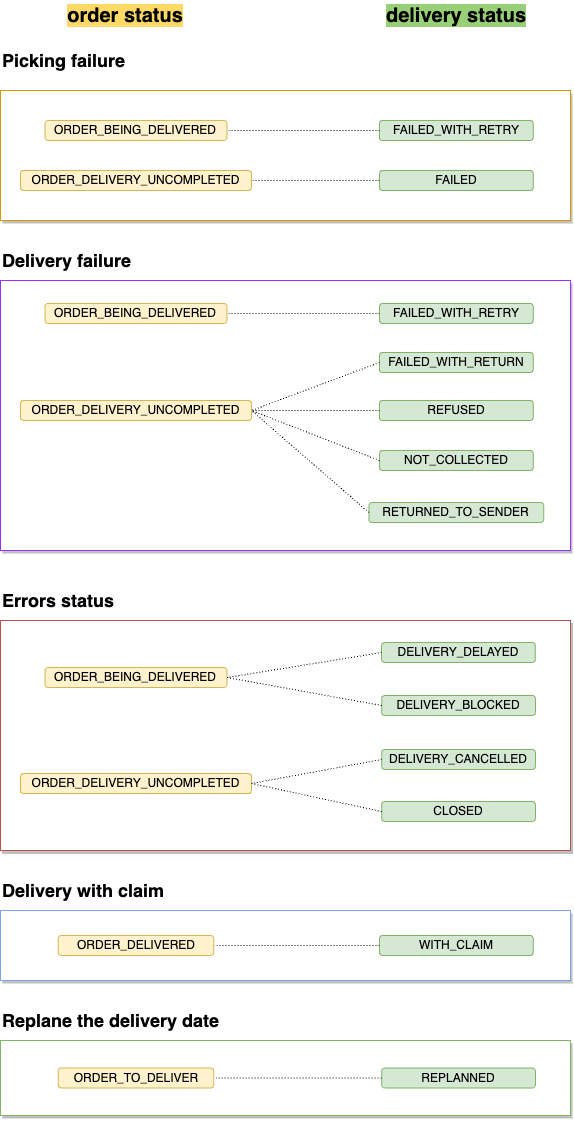

The diagram above was exported from draw.io. Its source (the exported page's mxGraphModel, read from the mxfile embedded in the PNG):
<mxGraphModel dx="439" dy="2705" grid="1" gridSize="10" guides="1" tooltips="1" connect="1" arrows="1" fold="1" page="1" pageScale="1" pageWidth="827" pageHeight="1169" math="0" shadow="0">
  <root>
    <mxCell id="0" />
    <mxCell id="1" parent="0" />
    <mxCell id="OreEioSY1ZA6xpCjSv7V-50" value="" style="rounded=0;whiteSpace=wrap;html=1;shadow=1;glass=0;sketch=0;strokeColor=#b85450;fillColor=#FFFFFF;" vertex="1" parent="1">
      <mxGeometry x="2600" y="-540" width="570" height="230" as="geometry" />
    </mxCell>
    <mxCell id="OreEioSY1ZA6xpCjSv7V-54" value="" style="verticalLabelPosition=bottom;verticalAlign=top;html=1;shape=mxgraph.basic.rect;fillColor2=none;strokeWidth=1;size=20;indent=5;strokeColor=#d79b00;fillColor=#FFFFFF;shadow=1;" vertex="1" parent="1">
      <mxGeometry x="2600" y="-1070" width="570" height="130" as="geometry" />
    </mxCell>
    <mxCell id="OreEioSY1ZA6xpCjSv7V-59" value="&lt;b style=&quot;font-size: 18px&quot;&gt;Errors status&lt;/b&gt;" style="text;html=1;strokeColor=none;fillColor=none;align=left;verticalAlign=middle;whiteSpace=wrap;rounded=0;shadow=1;glass=0;sketch=0;" vertex="1" parent="1">
      <mxGeometry x="2600" y="-570" width="379" height="20" as="geometry" />
    </mxCell>
    <mxCell id="OreEioSY1ZA6xpCjSv7V-68" value="&lt;span style=&quot;font-size: 18px&quot;&gt;&lt;b&gt;Delivery failure&lt;/b&gt;&lt;/span&gt;" style="text;html=1;strokeColor=none;fillColor=none;align=left;verticalAlign=middle;whiteSpace=wrap;rounded=0;shadow=1;glass=0;sketch=0;" vertex="1" parent="1">
      <mxGeometry x="2600" y="-910" width="379" height="20" as="geometry" />
    </mxCell>
    <mxCell id="OreEioSY1ZA6xpCjSv7V-69" value="&lt;div&gt;&lt;span style=&quot;font-size: 18px&quot;&gt;&lt;b&gt;Picking failure&amp;nbsp;&lt;/b&gt;&lt;/span&gt;&lt;/div&gt;" style="text;html=1;strokeColor=none;fillColor=none;align=left;verticalAlign=middle;whiteSpace=wrap;rounded=0;shadow=1;glass=0;sketch=0;" vertex="1" parent="1">
      <mxGeometry x="2600" y="-1110" width="379" height="20" as="geometry" />
    </mxCell>
    <mxCell id="OreEioSY1ZA6xpCjSv7V-71" style="edgeStyle=orthogonalEdgeStyle;rounded=0;orthogonalLoop=1;jettySize=auto;html=1;exitX=0.5;exitY=1;exitDx=0;exitDy=0;" edge="1" parent="1">
      <mxGeometry relative="1" as="geometry">
        <mxPoint x="2656.75" y="-1010" as="sourcePoint" />
        <mxPoint x="2656.75" y="-1010" as="targetPoint" />
      </mxGeometry>
    </mxCell>
    <mxCell id="OreEioSY1ZA6xpCjSv7V-72" value="" style="verticalLabelPosition=bottom;verticalAlign=top;html=1;shape=mxgraph.basic.rect;fillColor2=none;strokeWidth=1;size=20;indent=5;fillColor=#FFFFFF;shadow=1;strokeColor=#9933FF;" vertex="1" parent="1">
      <mxGeometry x="2600" y="-880" width="570" height="270" as="geometry" />
    </mxCell>
    <mxCell id="OreEioSY1ZA6xpCjSv7V-78" style="edgeStyle=orthogonalEdgeStyle;rounded=0;orthogonalLoop=1;jettySize=auto;html=1;exitX=0.5;exitY=1;exitDx=0;exitDy=0;" edge="1" parent="1">
      <mxGeometry relative="1" as="geometry">
        <mxPoint x="2656.75" y="-820" as="sourcePoint" />
        <mxPoint x="2656.75" y="-820" as="targetPoint" />
      </mxGeometry>
    </mxCell>
    <mxCell id="OreEioSY1ZA6xpCjSv7V-83" value="" style="verticalLabelPosition=bottom;verticalAlign=top;html=1;shape=mxgraph.basic.rect;fillColor2=none;strokeWidth=1;size=20;indent=5;fillColor=#FFFFFF;shadow=1;strokeColor=#7EA6E0;" vertex="1" parent="1">
      <mxGeometry x="2600" y="-250" width="570" height="70" as="geometry" />
    </mxCell>
    <mxCell id="OreEioSY1ZA6xpCjSv7V-86" value="&lt;span style=&quot;font-size: 18px&quot;&gt;&lt;b&gt;Delivery with claim&lt;/b&gt;&lt;/span&gt;" style="text;html=1;strokeColor=none;fillColor=none;align=left;verticalAlign=middle;whiteSpace=wrap;rounded=0;shadow=1;glass=0;sketch=0;" vertex="1" parent="1">
      <mxGeometry x="2600" y="-280" width="379" height="20" as="geometry" />
    </mxCell>
    <mxCell id="OreEioSY1ZA6xpCjSv7V-88" style="edgeStyle=orthogonalEdgeStyle;rounded=0;orthogonalLoop=1;jettySize=auto;html=1;exitX=0.5;exitY=1;exitDx=0;exitDy=0;" edge="1" parent="1">
      <mxGeometry relative="1" as="geometry">
        <mxPoint x="2656.75" y="-175" as="sourcePoint" />
        <mxPoint x="2656.75" y="-175" as="targetPoint" />
      </mxGeometry>
    </mxCell>
    <mxCell id="OreEioSY1ZA6xpCjSv7V-89" value="" style="verticalLabelPosition=bottom;verticalAlign=top;html=1;shape=mxgraph.basic.rect;fillColor2=none;strokeWidth=1;size=20;indent=5;shadow=1;strokeColor=#82b366;fillColor=#FFFFFF;" vertex="1" parent="1">
      <mxGeometry x="2600" y="-120" width="570" height="75" as="geometry" />
    </mxCell>
    <mxCell id="OreEioSY1ZA6xpCjSv7V-92" value="&lt;span style=&quot;font-size: 18px&quot;&gt;&lt;b&gt;Replane the delivery date&lt;/b&gt;&lt;/span&gt;" style="text;html=1;strokeColor=none;fillColor=none;align=left;verticalAlign=middle;whiteSpace=wrap;rounded=0;shadow=1;glass=0;sketch=0;" vertex="1" parent="1">
      <mxGeometry x="2600" y="-150" width="379" height="20" as="geometry" />
    </mxCell>
    <mxCell id="OreEioSY1ZA6xpCjSv7V-94" style="edgeStyle=orthogonalEdgeStyle;rounded=0;orthogonalLoop=1;jettySize=auto;html=1;exitX=0.5;exitY=1;exitDx=0;exitDy=0;" edge="1" parent="1">
      <mxGeometry relative="1" as="geometry">
        <mxPoint x="2656.75" y="-45" as="sourcePoint" />
        <mxPoint x="2656.75" y="-45" as="targetPoint" />
      </mxGeometry>
    </mxCell>
    <mxCell id="ih9_J2FAFcPHmjEDOYkS-1" value="FAILED_WITH_RETRY" style="rounded=1;whiteSpace=wrap;html=1;fillColor=#d5e8d4;strokeColor=#82b366;" vertex="1" parent="1">
      <mxGeometry x="2979" y="-1040" width="153.75" height="20" as="geometry" />
    </mxCell>
    <mxCell id="ih9_J2FAFcPHmjEDOYkS-2" value="FAILED" style="rounded=1;whiteSpace=wrap;html=1;fillColor=#d5e8d4;strokeColor=#82b366;" vertex="1" parent="1">
      <mxGeometry x="2979" y="-990" width="153.75" height="20" as="geometry" />
    </mxCell>
    <mxCell id="ih9_J2FAFcPHmjEDOYkS-3" value="FAILED_WITH_RETRY" style="rounded=1;whiteSpace=wrap;html=1;fillColor=#d5e8d4;strokeColor=#82b366;" vertex="1" parent="1">
      <mxGeometry x="2979" y="-857" width="153.75" height="20" as="geometry" />
    </mxCell>
    <mxCell id="ih9_J2FAFcPHmjEDOYkS-4" value="FAILED_WITH_RETURN" style="rounded=1;whiteSpace=wrap;html=1;fillColor=#d5e8d4;strokeColor=#82b366;" vertex="1" parent="1">
      <mxGeometry x="2979" y="-808" width="153.75" height="20" as="geometry" />
    </mxCell>
    <mxCell id="ih9_J2FAFcPHmjEDOYkS-5" value="REFUSED" style="rounded=1;whiteSpace=wrap;html=1;fillColor=#d5e8d4;strokeColor=#82b366;" vertex="1" parent="1">
      <mxGeometry x="2979" y="-760" width="153.75" height="20" as="geometry" />
    </mxCell>
    <mxCell id="ih9_J2FAFcPHmjEDOYkS-6" value="NOT_COLLECTED" style="rounded=1;whiteSpace=wrap;html=1;fillColor=#d5e8d4;strokeColor=#82b366;" vertex="1" parent="1">
      <mxGeometry x="2979" y="-710" width="153.75" height="20" as="geometry" />
    </mxCell>
    <mxCell id="ih9_J2FAFcPHmjEDOYkS-7" value="DELIVERY_DELAYED" style="rounded=1;whiteSpace=wrap;html=1;fillColor=#d5e8d4;strokeColor=#82b366;" vertex="1" parent="1">
      <mxGeometry x="2981.12" y="-518" width="153.75" height="20" as="geometry" />
    </mxCell>
    <mxCell id="ih9_J2FAFcPHmjEDOYkS-8" value="DELIVERY_BLOCKED" style="rounded=1;whiteSpace=wrap;html=1;fillColor=#d5e8d4;strokeColor=#82b366;" vertex="1" parent="1">
      <mxGeometry x="2981.13" y="-465" width="153.75" height="20" as="geometry" />
    </mxCell>
    <mxCell id="ih9_J2FAFcPHmjEDOYkS-9" value="DELIVERY_CANCELLED" style="rounded=1;whiteSpace=wrap;html=1;fillColor=#d5e8d4;strokeColor=#82b366;" vertex="1" parent="1">
      <mxGeometry x="2981.13" y="-411" width="153.75" height="20" as="geometry" />
    </mxCell>
    <mxCell id="ih9_J2FAFcPHmjEDOYkS-10" value="CLOSED" style="rounded=1;whiteSpace=wrap;html=1;fillColor=#d5e8d4;strokeColor=#82b366;" vertex="1" parent="1">
      <mxGeometry x="2981.13" y="-359" width="153.75" height="20" as="geometry" />
    </mxCell>
    <mxCell id="ih9_J2FAFcPHmjEDOYkS-11" value="WITH_CLAIM" style="rounded=1;whiteSpace=wrap;html=1;fillColor=#d5e8d4;strokeColor=#82b366;" vertex="1" parent="1">
      <mxGeometry x="2979" y="-225" width="153.75" height="20" as="geometry" />
    </mxCell>
    <mxCell id="ih9_J2FAFcPHmjEDOYkS-12" value="REPLANNED" style="rounded=1;whiteSpace=wrap;html=1;fillColor=#d5e8d4;strokeColor=#82b366;" vertex="1" parent="1">
      <mxGeometry x="2981.13" y="-92.5" width="153.75" height="20" as="geometry" />
    </mxCell>
    <mxCell id="ih9_J2FAFcPHmjEDOYkS-19" value="ORDER_DELIVERY_UNCOMPLETED" style="rounded=1;whiteSpace=wrap;html=1;fillColor=#fff2cc;strokeColor=#d6b656;" vertex="1" parent="1">
      <mxGeometry x="2620" y="-990" width="231" height="20" as="geometry" />
    </mxCell>
    <mxCell id="-_RCW3U84wzt4OqcPuul-1" value="ORDER_BEING_DELIVERED" style="rounded=1;whiteSpace=wrap;html=1;fillColor=#fff2cc;strokeColor=#d6b656;" vertex="1" parent="1">
      <mxGeometry x="2644.5" y="-1040" width="182" height="20" as="geometry" />
    </mxCell>
    <mxCell id="U3_HvKA3obpk31d_U0z4-1" style="edgeStyle=none;rounded=0;orthogonalLoop=1;jettySize=auto;html=1;exitX=0;exitY=0.5;exitDx=0;exitDy=0;entryX=1;entryY=0.5;entryDx=0;entryDy=0;dashed=1;dashPattern=1 2;endArrow=none;endFill=0;" edge="1" parent="1" source="ih9_J2FAFcPHmjEDOYkS-1" target="-_RCW3U84wzt4OqcPuul-1">
      <mxGeometry relative="1" as="geometry">
        <mxPoint x="3048" y="-1060" as="sourcePoint" />
        <mxPoint x="2659" y="-840" as="targetPoint" />
      </mxGeometry>
    </mxCell>
    <mxCell id="U3_HvKA3obpk31d_U0z4-3" style="edgeStyle=none;rounded=0;orthogonalLoop=1;jettySize=auto;html=1;exitX=0;exitY=0.5;exitDx=0;exitDy=0;dashed=1;dashPattern=1 2;endArrow=none;endFill=0;entryX=1;entryY=0.5;entryDx=0;entryDy=0;" edge="1" parent="1" source="ih9_J2FAFcPHmjEDOYkS-2" target="ih9_J2FAFcPHmjEDOYkS-19">
      <mxGeometry relative="1" as="geometry">
        <mxPoint x="2989" y="-1020" as="sourcePoint" />
        <mxPoint x="2837" y="-1020" as="targetPoint" />
      </mxGeometry>
    </mxCell>
    <mxCell id="U3_HvKA3obpk31d_U0z4-5" value="ORDER_BEING_DELIVERED" style="rounded=1;whiteSpace=wrap;html=1;fillColor=#fff2cc;strokeColor=#d6b656;" vertex="1" parent="1">
      <mxGeometry x="2644.5" y="-857" width="182" height="20" as="geometry" />
    </mxCell>
    <mxCell id="U3_HvKA3obpk31d_U0z4-6" value="ORDER_DELIVERY_UNCOMPLETED" style="rounded=1;whiteSpace=wrap;html=1;fillColor=#fff2cc;strokeColor=#d6b656;" vertex="1" parent="1">
      <mxGeometry x="2620" y="-760" width="231" height="20" as="geometry" />
    </mxCell>
    <mxCell id="U3_HvKA3obpk31d_U0z4-7" style="edgeStyle=none;rounded=0;orthogonalLoop=1;jettySize=auto;html=1;exitX=0;exitY=0.5;exitDx=0;exitDy=0;dashed=1;dashPattern=1 2;endArrow=none;endFill=0;entryX=1;entryY=0.5;entryDx=0;entryDy=0;" edge="1" parent="1" source="ih9_J2FAFcPHmjEDOYkS-3" target="U3_HvKA3obpk31d_U0z4-5">
      <mxGeometry relative="1" as="geometry">
        <mxPoint x="2989" y="-970" as="sourcePoint" />
        <mxPoint x="2861" y="-970" as="targetPoint" />
      </mxGeometry>
    </mxCell>
    <mxCell id="U3_HvKA3obpk31d_U0z4-8" style="edgeStyle=none;rounded=0;orthogonalLoop=1;jettySize=auto;html=1;exitX=0;exitY=0.5;exitDx=0;exitDy=0;dashed=1;dashPattern=1 2;endArrow=none;endFill=0;entryX=1;entryY=0.5;entryDx=0;entryDy=0;" edge="1" parent="1" source="ih9_J2FAFcPHmjEDOYkS-4" target="U3_HvKA3obpk31d_U0z4-6">
      <mxGeometry relative="1" as="geometry">
        <mxPoint x="2989" y="-837" as="sourcePoint" />
        <mxPoint x="2837" y="-837" as="targetPoint" />
      </mxGeometry>
    </mxCell>
    <mxCell id="U3_HvKA3obpk31d_U0z4-9" style="edgeStyle=none;rounded=0;orthogonalLoop=1;jettySize=auto;html=1;exitX=0;exitY=0.5;exitDx=0;exitDy=0;dashed=1;dashPattern=1 2;endArrow=none;endFill=0;entryX=1;entryY=0.5;entryDx=0;entryDy=0;" edge="1" parent="1" source="ih9_J2FAFcPHmjEDOYkS-5" target="U3_HvKA3obpk31d_U0z4-6">
      <mxGeometry relative="1" as="geometry">
        <mxPoint x="2989" y="-788" as="sourcePoint" />
        <mxPoint x="2861" y="-740" as="targetPoint" />
      </mxGeometry>
    </mxCell>
    <mxCell id="U3_HvKA3obpk31d_U0z4-10" style="edgeStyle=none;rounded=0;orthogonalLoop=1;jettySize=auto;html=1;exitX=0;exitY=0.5;exitDx=0;exitDy=0;dashed=1;dashPattern=1 2;endArrow=none;endFill=0;entryX=1;entryY=0.5;entryDx=0;entryDy=0;" edge="1" parent="1" source="ih9_J2FAFcPHmjEDOYkS-6" target="U3_HvKA3obpk31d_U0z4-6">
      <mxGeometry relative="1" as="geometry">
        <mxPoint x="2989" y="-735" as="sourcePoint" />
        <mxPoint x="2861" y="-740" as="targetPoint" />
      </mxGeometry>
    </mxCell>
    <mxCell id="U3_HvKA3obpk31d_U0z4-14" value="ORDER_DELIVERY_UNCOMPLETED" style="rounded=1;whiteSpace=wrap;html=1;fillColor=#fff2cc;strokeColor=#d6b656;" vertex="1" parent="1">
      <mxGeometry x="2620" y="-387" width="231" height="20" as="geometry" />
    </mxCell>
    <mxCell id="U3_HvKA3obpk31d_U0z4-15" value="ORDER_BEING_DELIVERED" style="rounded=1;whiteSpace=wrap;html=1;fillColor=#fff2cc;strokeColor=#d6b656;" vertex="1" parent="1">
      <mxGeometry x="2644.5" y="-493" width="182" height="20" as="geometry" />
    </mxCell>
    <mxCell id="U3_HvKA3obpk31d_U0z4-16" style="edgeStyle=none;rounded=0;orthogonalLoop=1;jettySize=auto;html=1;exitX=0;exitY=0.5;exitDx=0;exitDy=0;dashed=1;dashPattern=1 2;endArrow=none;endFill=0;entryX=1;entryY=0.5;entryDx=0;entryDy=0;" edge="1" parent="1" source="ih9_J2FAFcPHmjEDOYkS-7" target="U3_HvKA3obpk31d_U0z4-15">
      <mxGeometry relative="1" as="geometry">
        <mxPoint x="2989" y="-630" as="sourcePoint" />
        <mxPoint x="2861" y="-680" as="targetPoint" />
      </mxGeometry>
    </mxCell>
    <mxCell id="U3_HvKA3obpk31d_U0z4-17" style="edgeStyle=none;rounded=0;orthogonalLoop=1;jettySize=auto;html=1;exitX=0;exitY=0.5;exitDx=0;exitDy=0;dashed=1;dashPattern=1 2;endArrow=none;endFill=0;entryX=1;entryY=0.5;entryDx=0;entryDy=0;" edge="1" parent="1" source="ih9_J2FAFcPHmjEDOYkS-8" target="U3_HvKA3obpk31d_U0z4-15">
      <mxGeometry relative="1" as="geometry">
        <mxPoint x="2991" y="-498" as="sourcePoint" />
        <mxPoint x="2837" y="-473" as="targetPoint" />
      </mxGeometry>
    </mxCell>
    <mxCell id="U3_HvKA3obpk31d_U0z4-18" style="edgeStyle=none;rounded=0;orthogonalLoop=1;jettySize=auto;html=1;exitX=0;exitY=0.5;exitDx=0;exitDy=0;dashed=1;dashPattern=1 2;endArrow=none;endFill=0;entryX=1;entryY=0.5;entryDx=0;entryDy=0;" edge="1" parent="1" source="ih9_J2FAFcPHmjEDOYkS-10" target="U3_HvKA3obpk31d_U0z4-14">
      <mxGeometry relative="1" as="geometry">
        <mxPoint x="3001" y="-488" as="sourcePoint" />
        <mxPoint x="2847" y="-463" as="targetPoint" />
      </mxGeometry>
    </mxCell>
    <mxCell id="U3_HvKA3obpk31d_U0z4-19" style="edgeStyle=none;rounded=0;orthogonalLoop=1;jettySize=auto;html=1;exitX=0;exitY=0.5;exitDx=0;exitDy=0;dashed=1;dashPattern=1 2;endArrow=none;endFill=0;entryX=1;entryY=0.5;entryDx=0;entryDy=0;" edge="1" parent="1" source="ih9_J2FAFcPHmjEDOYkS-9" target="U3_HvKA3obpk31d_U0z4-14">
      <mxGeometry relative="1" as="geometry">
        <mxPoint x="3011" y="-478" as="sourcePoint" />
        <mxPoint x="2857" y="-453" as="targetPoint" />
      </mxGeometry>
    </mxCell>
    <mxCell id="U3_HvKA3obpk31d_U0z4-20" value="ORDER_TO_DELIVER" style="rounded=1;whiteSpace=wrap;html=1;fillColor=#fff2cc;strokeColor=#d6b656;" vertex="1" parent="1">
      <mxGeometry x="2657.75" y="-92.5" width="155.5" height="20" as="geometry" />
    </mxCell>
    <mxCell id="INMEQ5NdR-5m2w0qi8KW-1" value="ORDER_DELIVERED" style="rounded=1;whiteSpace=wrap;html=1;fillColor=#fff2cc;strokeColor=#d6b656;" vertex="1" parent="1">
      <mxGeometry x="2657.75" y="-225" width="155.5" height="20" as="geometry" />
    </mxCell>
    <mxCell id="fx1nygCHRQYAhiidALO_-1" value="RETURNED_TO_SENDER" style="rounded=1;whiteSpace=wrap;html=1;fillColor=#d5e8d4;strokeColor=#82b366;" vertex="1" parent="1">
      <mxGeometry x="2968.43" y="-658" width="174.88" height="20" as="geometry" />
    </mxCell>
    <mxCell id="fx1nygCHRQYAhiidALO_-2" style="edgeStyle=none;rounded=0;orthogonalLoop=1;jettySize=auto;html=1;exitX=0;exitY=0.5;exitDx=0;exitDy=0;dashed=1;dashPattern=1 2;endArrow=none;endFill=0;entryX=1;entryY=0.5;entryDx=0;entryDy=0;" edge="1" parent="1" source="fx1nygCHRQYAhiidALO_-1" target="U3_HvKA3obpk31d_U0z4-6">
      <mxGeometry relative="1" as="geometry">
        <mxPoint x="2989" y="-690" as="sourcePoint" />
        <mxPoint x="2861" y="-740" as="targetPoint" />
      </mxGeometry>
    </mxCell>
    <mxCell id="SgbHvLtd5blvm8pferXu-1" value="&lt;span style=&quot;background-color: rgb(255, 217, 102);&quot;&gt;order status&lt;/span&gt;" style="text;html=1;strokeColor=none;fillColor=none;align=center;verticalAlign=middle;whiteSpace=wrap;rounded=1;fontSize=20;fontStyle=1;" vertex="1" parent="1">
      <mxGeometry x="2610" y="-1160" width="230" height="30" as="geometry" />
    </mxCell>
    <mxCell id="SgbHvLtd5blvm8pferXu-2" value="&lt;span style=&quot;background-color: rgb(151, 208, 119);&quot;&gt;delivery status&lt;/span&gt;" style="text;html=1;strokeColor=none;fillColor=none;align=center;verticalAlign=middle;whiteSpace=wrap;rounded=1;fontSize=20;fontStyle=1;" vertex="1" parent="1">
      <mxGeometry x="2950.8700000000003" y="-1160" width="210" height="30" as="geometry" />
    </mxCell>
    <mxCell id="SgbHvLtd5blvm8pferXu-3" style="edgeStyle=none;rounded=0;orthogonalLoop=1;jettySize=auto;html=1;exitX=0;exitY=0.5;exitDx=0;exitDy=0;dashed=1;dashPattern=1 2;endArrow=none;endFill=0;entryX=1;entryY=0.5;entryDx=0;entryDy=0;" edge="1" parent="1" source="ih9_J2FAFcPHmjEDOYkS-11" target="INMEQ5NdR-5m2w0qi8KW-1">
      <mxGeometry relative="1" as="geometry">
        <mxPoint x="2991" y="-339" as="sourcePoint" />
        <mxPoint x="2861" y="-367" as="targetPoint" />
      </mxGeometry>
    </mxCell>
    <mxCell id="SgbHvLtd5blvm8pferXu-4" style="edgeStyle=none;rounded=0;orthogonalLoop=1;jettySize=auto;html=1;exitX=0;exitY=0.5;exitDx=0;exitDy=0;dashed=1;dashPattern=1 2;endArrow=none;endFill=0;entryX=1;entryY=0.5;entryDx=0;entryDy=0;" edge="1" parent="1" source="ih9_J2FAFcPHmjEDOYkS-12" target="U3_HvKA3obpk31d_U0z4-20">
      <mxGeometry relative="1" as="geometry">
        <mxPoint x="2989" y="-205" as="sourcePoint" />
        <mxPoint x="2823" y="-205" as="targetPoint" />
      </mxGeometry>
    </mxCell>
  </root>
</mxGraphModel>